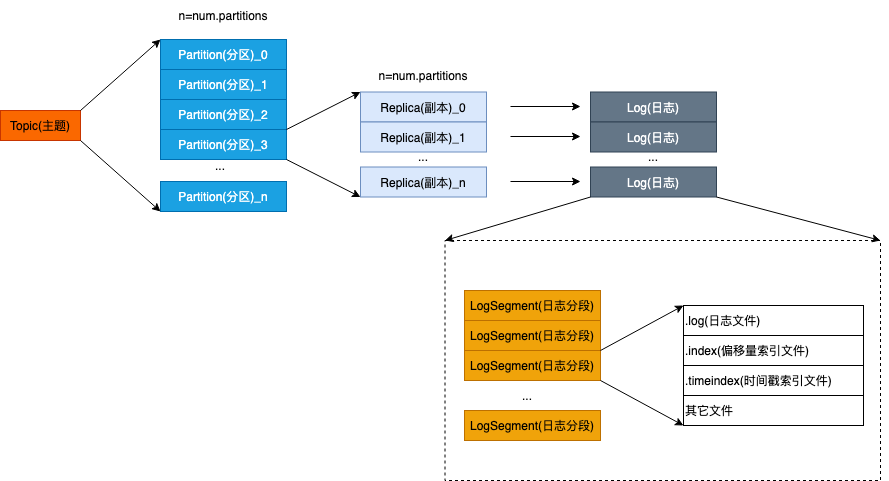

The diagram above was exported from draw.io. Its source (the exported page's mxGraphModel, read from the mxfile embedded in the PNG):
<mxGraphModel dx="1298" dy="866" grid="1" gridSize="10" guides="1" tooltips="1" connect="1" arrows="1" fold="1" page="1" pageScale="1" pageWidth="827" pageHeight="1169" math="0" shadow="0">
  <root>
    <mxCell id="0" />
    <mxCell id="1" parent="0" />
    <mxCell id="MdaAiWHox4lOL9fkhJJL-1" value="Topic(主题)" style="rounded=0;whiteSpace=wrap;html=1;fillColor=#fa6800;fontColor=#000000;strokeColor=#C73500;" vertex="1" parent="1">
      <mxGeometry x="100" y="280" width="80" height="30" as="geometry" />
    </mxCell>
    <mxCell id="MdaAiWHox4lOL9fkhJJL-2" value="Partition(分区)_0" style="rounded=0;whiteSpace=wrap;html=1;fillColor=#1ba1e2;fontColor=#ffffff;strokeColor=#006EAF;" vertex="1" parent="1">
      <mxGeometry x="260" y="209" width="126" height="30" as="geometry" />
    </mxCell>
    <mxCell id="MdaAiWHox4lOL9fkhJJL-3" value="Partition(分区)_1" style="rounded=0;whiteSpace=wrap;html=1;fillColor=#1ba1e2;fontColor=#ffffff;strokeColor=#006EAF;" vertex="1" parent="1">
      <mxGeometry x="260" y="239" width="126" height="30" as="geometry" />
    </mxCell>
    <mxCell id="MdaAiWHox4lOL9fkhJJL-4" value="Partition(分区)_2" style="rounded=0;whiteSpace=wrap;html=1;fillColor=#1ba1e2;fontColor=#ffffff;strokeColor=#006EAF;" vertex="1" parent="1">
      <mxGeometry x="260" y="269" width="126" height="30" as="geometry" />
    </mxCell>
    <mxCell id="MdaAiWHox4lOL9fkhJJL-5" value="Partition(分区)_3" style="rounded=0;whiteSpace=wrap;html=1;fillColor=#1ba1e2;fontColor=#ffffff;strokeColor=#006EAF;" vertex="1" parent="1">
      <mxGeometry x="260" y="299" width="126" height="30" as="geometry" />
    </mxCell>
    <mxCell id="MdaAiWHox4lOL9fkhJJL-7" value="Partition(分区)_n" style="rounded=0;whiteSpace=wrap;html=1;fillColor=#1ba1e2;fontColor=#ffffff;strokeColor=#006EAF;" vertex="1" parent="1">
      <mxGeometry x="260" y="351" width="126" height="30" as="geometry" />
    </mxCell>
    <mxCell id="MdaAiWHox4lOL9fkhJJL-8" value="n=num.partitions" style="text;html=1;strokeColor=none;fillColor=none;align=center;verticalAlign=middle;whiteSpace=wrap;rounded=0;" vertex="1" parent="1">
      <mxGeometry x="293" y="170" width="60" height="30" as="geometry" />
    </mxCell>
    <mxCell id="MdaAiWHox4lOL9fkhJJL-10" value="" style="endArrow=classic;html=1;rounded=0;exitX=1;exitY=0;exitDx=0;exitDy=0;entryX=0;entryY=0;entryDx=0;entryDy=0;" edge="1" parent="1" source="MdaAiWHox4lOL9fkhJJL-1" target="MdaAiWHox4lOL9fkhJJL-2">
      <mxGeometry width="50" height="50" relative="1" as="geometry">
        <mxPoint x="390" y="470" as="sourcePoint" />
        <mxPoint x="110" y="190" as="targetPoint" />
      </mxGeometry>
    </mxCell>
    <mxCell id="MdaAiWHox4lOL9fkhJJL-11" value="" style="endArrow=classic;html=1;rounded=0;exitX=1;exitY=1;exitDx=0;exitDy=0;entryX=0;entryY=1;entryDx=0;entryDy=0;" edge="1" parent="1" source="MdaAiWHox4lOL9fkhJJL-1" target="MdaAiWHox4lOL9fkhJJL-7">
      <mxGeometry width="50" height="50" relative="1" as="geometry">
        <mxPoint x="390" y="470" as="sourcePoint" />
        <mxPoint x="140" y="420" as="targetPoint" />
      </mxGeometry>
    </mxCell>
    <mxCell id="MdaAiWHox4lOL9fkhJJL-12" value="..." style="text;html=1;align=center;verticalAlign=middle;whiteSpace=wrap;rounded=0;" vertex="1" parent="1">
      <mxGeometry x="290" y="320" width="60" height="30" as="geometry" />
    </mxCell>
    <mxCell id="MdaAiWHox4lOL9fkhJJL-14" value="Replica(副本)_0" style="rounded=0;whiteSpace=wrap;html=1;fillColor=#dae8fc;strokeColor=#6c8ebf;" vertex="1" parent="1">
      <mxGeometry x="460" y="261.5" width="126" height="30" as="geometry" />
    </mxCell>
    <mxCell id="MdaAiWHox4lOL9fkhJJL-15" value="Replica(副本)_1" style="rounded=0;whiteSpace=wrap;html=1;fillColor=#dae8fc;strokeColor=#6c8ebf;" vertex="1" parent="1">
      <mxGeometry x="460" y="291.5" width="126" height="30" as="geometry" />
    </mxCell>
    <mxCell id="MdaAiWHox4lOL9fkhJJL-16" value="Replica(副本)_n" style="rounded=0;whiteSpace=wrap;html=1;fillColor=#dae8fc;strokeColor=#6c8ebf;" vertex="1" parent="1">
      <mxGeometry x="460" y="336.5" width="126" height="30" as="geometry" />
    </mxCell>
    <mxCell id="MdaAiWHox4lOL9fkhJJL-17" value="..." style="text;html=1;strokeColor=none;fillColor=none;align=center;verticalAlign=middle;whiteSpace=wrap;rounded=0;" vertex="1" parent="1">
      <mxGeometry x="493" y="310.5" width="60" height="30" as="geometry" />
    </mxCell>
    <mxCell id="MdaAiWHox4lOL9fkhJJL-18" value="" style="endArrow=classic;html=1;rounded=0;exitX=1;exitY=1;exitDx=0;exitDy=0;entryX=0;entryY=1;entryDx=0;entryDy=0;" edge="1" parent="1" source="MdaAiWHox4lOL9fkhJJL-5" target="MdaAiWHox4lOL9fkhJJL-16">
      <mxGeometry width="50" height="50" relative="1" as="geometry">
        <mxPoint x="390" y="470" as="sourcePoint" />
        <mxPoint x="440" y="420" as="targetPoint" />
      </mxGeometry>
    </mxCell>
    <mxCell id="MdaAiWHox4lOL9fkhJJL-19" value="" style="endArrow=classic;html=1;rounded=0;entryX=0;entryY=0;entryDx=0;entryDy=0;exitX=1;exitY=0;exitDx=0;exitDy=0;" edge="1" parent="1" source="MdaAiWHox4lOL9fkhJJL-5" target="MdaAiWHox4lOL9fkhJJL-14">
      <mxGeometry width="50" height="50" relative="1" as="geometry">
        <mxPoint x="390" y="470" as="sourcePoint" />
        <mxPoint x="440" y="420" as="targetPoint" />
      </mxGeometry>
    </mxCell>
    <mxCell id="MdaAiWHox4lOL9fkhJJL-20" value="n=num.partitions" style="text;html=1;strokeColor=none;fillColor=none;align=center;verticalAlign=middle;whiteSpace=wrap;rounded=0;" vertex="1" parent="1">
      <mxGeometry x="493" y="230" width="60" height="30" as="geometry" />
    </mxCell>
    <mxCell id="MdaAiWHox4lOL9fkhJJL-21" value="" style="endArrow=classic;html=1;rounded=0;" edge="1" parent="1">
      <mxGeometry width="50" height="50" relative="1" as="geometry">
        <mxPoint x="610" y="351" as="sourcePoint" />
        <mxPoint x="680" y="351" as="targetPoint" />
      </mxGeometry>
    </mxCell>
    <mxCell id="MdaAiWHox4lOL9fkhJJL-22" value="" style="endArrow=classic;html=1;rounded=0;" edge="1" parent="1">
      <mxGeometry width="50" height="50" relative="1" as="geometry">
        <mxPoint x="610" y="306" as="sourcePoint" />
        <mxPoint x="680" y="306" as="targetPoint" />
      </mxGeometry>
    </mxCell>
    <mxCell id="MdaAiWHox4lOL9fkhJJL-23" value="" style="endArrow=classic;html=1;rounded=0;" edge="1" parent="1">
      <mxGeometry width="50" height="50" relative="1" as="geometry">
        <mxPoint x="610" y="276" as="sourcePoint" />
        <mxPoint x="680" y="276" as="targetPoint" />
      </mxGeometry>
    </mxCell>
    <mxCell id="MdaAiWHox4lOL9fkhJJL-24" value="Log(日志)" style="rounded=0;whiteSpace=wrap;html=1;fillColor=#647687;fontColor=#ffffff;strokeColor=#314354;" vertex="1" parent="1">
      <mxGeometry x="690" y="261.5" width="126" height="30" as="geometry" />
    </mxCell>
    <mxCell id="MdaAiWHox4lOL9fkhJJL-25" value="Log(日志)" style="rounded=0;whiteSpace=wrap;html=1;fillColor=#647687;fontColor=#ffffff;strokeColor=#314354;" vertex="1" parent="1">
      <mxGeometry x="690" y="291.5" width="126" height="30" as="geometry" />
    </mxCell>
    <mxCell id="MdaAiWHox4lOL9fkhJJL-26" value="Log(日志)" style="rounded=0;whiteSpace=wrap;html=1;fillColor=#647687;fontColor=#ffffff;strokeColor=#314354;" vertex="1" parent="1">
      <mxGeometry x="690" y="336.5" width="126" height="30" as="geometry" />
    </mxCell>
    <mxCell id="MdaAiWHox4lOL9fkhJJL-27" value="..." style="text;html=1;strokeColor=none;fillColor=none;align=center;verticalAlign=middle;whiteSpace=wrap;rounded=0;" vertex="1" parent="1">
      <mxGeometry x="723" y="310.5" width="60" height="30" as="geometry" />
    </mxCell>
    <mxCell id="MdaAiWHox4lOL9fkhJJL-28" value="" style="rounded=0;whiteSpace=wrap;html=1;dashed=1;" vertex="1" parent="1">
      <mxGeometry x="544.5" y="410" width="435.5" height="240" as="geometry" />
    </mxCell>
    <mxCell id="MdaAiWHox4lOL9fkhJJL-29" value="LogSegment(日志分段)" style="rounded=0;whiteSpace=wrap;html=1;fillColor=#f0a30a;fontColor=#000000;strokeColor=#BD7000;" vertex="1" parent="1">
      <mxGeometry x="564" y="460" width="136" height="30" as="geometry" />
    </mxCell>
    <mxCell id="MdaAiWHox4lOL9fkhJJL-30" value="LogSegment(日志分段)" style="rounded=0;whiteSpace=wrap;html=1;fillColor=#f0a30a;fontColor=#000000;strokeColor=#BD7000;" vertex="1" parent="1">
      <mxGeometry x="564" y="490" width="136" height="30" as="geometry" />
    </mxCell>
    <mxCell id="MdaAiWHox4lOL9fkhJJL-31" value="LogSegment(日志分段)" style="rounded=0;whiteSpace=wrap;html=1;fillColor=#f0a30a;fontColor=#000000;strokeColor=#BD7000;" vertex="1" parent="1">
      <mxGeometry x="564" y="520" width="136" height="30" as="geometry" />
    </mxCell>
    <mxCell id="MdaAiWHox4lOL9fkhJJL-33" value="LogSegment(日志分段)" style="rounded=0;whiteSpace=wrap;html=1;fillColor=#f0a30a;fontColor=#000000;strokeColor=#BD7000;" vertex="1" parent="1">
      <mxGeometry x="564" y="580" width="136" height="30" as="geometry" />
    </mxCell>
    <mxCell id="MdaAiWHox4lOL9fkhJJL-34" value="..." style="text;html=1;align=center;verticalAlign=middle;whiteSpace=wrap;rounded=0;" vertex="1" parent="1">
      <mxGeometry x="597" y="550" width="60" height="30" as="geometry" />
    </mxCell>
    <mxCell id="MdaAiWHox4lOL9fkhJJL-35" value=".log(日志文件)" style="rounded=0;whiteSpace=wrap;html=1;align=left;" vertex="1" parent="1">
      <mxGeometry x="783" y="475" width="180" height="30" as="geometry" />
    </mxCell>
    <mxCell id="MdaAiWHox4lOL9fkhJJL-36" value=".index(偏移量索引文件)" style="rounded=0;whiteSpace=wrap;html=1;align=left;" vertex="1" parent="1">
      <mxGeometry x="783" y="505" width="180" height="30" as="geometry" />
    </mxCell>
    <mxCell id="MdaAiWHox4lOL9fkhJJL-37" value=".timeindex(时间戳索引文件)" style="rounded=0;whiteSpace=wrap;html=1;align=left;" vertex="1" parent="1">
      <mxGeometry x="783" y="535" width="180" height="30" as="geometry" />
    </mxCell>
    <mxCell id="MdaAiWHox4lOL9fkhJJL-38" value="其它文件" style="rounded=0;whiteSpace=wrap;html=1;align=left;" vertex="1" parent="1">
      <mxGeometry x="783" y="565" width="180" height="30" as="geometry" />
    </mxCell>
    <mxCell id="MdaAiWHox4lOL9fkhJJL-39" value="" style="endArrow=classic;html=1;rounded=0;exitX=1;exitY=1;exitDx=0;exitDy=0;entryX=0;entryY=1;entryDx=0;entryDy=0;" edge="1" parent="1" source="MdaAiWHox4lOL9fkhJJL-31" target="MdaAiWHox4lOL9fkhJJL-38">
      <mxGeometry width="50" height="50" relative="1" as="geometry">
        <mxPoint x="728" y="660" as="sourcePoint" />
        <mxPoint x="778" y="610" as="targetPoint" />
      </mxGeometry>
    </mxCell>
    <mxCell id="MdaAiWHox4lOL9fkhJJL-40" value="" style="endArrow=classic;html=1;rounded=0;exitX=1;exitY=1;exitDx=0;exitDy=0;entryX=0;entryY=0;entryDx=0;entryDy=0;" edge="1" parent="1" source="MdaAiWHox4lOL9fkhJJL-30" target="MdaAiWHox4lOL9fkhJJL-35">
      <mxGeometry width="50" height="50" relative="1" as="geometry">
        <mxPoint x="440" y="460" as="sourcePoint" />
        <mxPoint x="490" y="410" as="targetPoint" />
      </mxGeometry>
    </mxCell>
    <mxCell id="MdaAiWHox4lOL9fkhJJL-41" value="" style="endArrow=classic;html=1;rounded=0;exitX=1;exitY=1;exitDx=0;exitDy=0;entryX=1;entryY=0;entryDx=0;entryDy=0;" edge="1" parent="1" source="MdaAiWHox4lOL9fkhJJL-26" target="MdaAiWHox4lOL9fkhJJL-28">
      <mxGeometry width="50" height="50" relative="1" as="geometry">
        <mxPoint x="440" y="460" as="sourcePoint" />
        <mxPoint x="490" y="410" as="targetPoint" />
      </mxGeometry>
    </mxCell>
    <mxCell id="MdaAiWHox4lOL9fkhJJL-42" value="" style="endArrow=classic;html=1;rounded=0;exitX=0;exitY=1;exitDx=0;exitDy=0;entryX=0;entryY=0;entryDx=0;entryDy=0;" edge="1" parent="1" source="MdaAiWHox4lOL9fkhJJL-26" target="MdaAiWHox4lOL9fkhJJL-28">
      <mxGeometry width="50" height="50" relative="1" as="geometry">
        <mxPoint x="440" y="460" as="sourcePoint" />
        <mxPoint x="490" y="410" as="targetPoint" />
      </mxGeometry>
    </mxCell>
  </root>
</mxGraphModel>